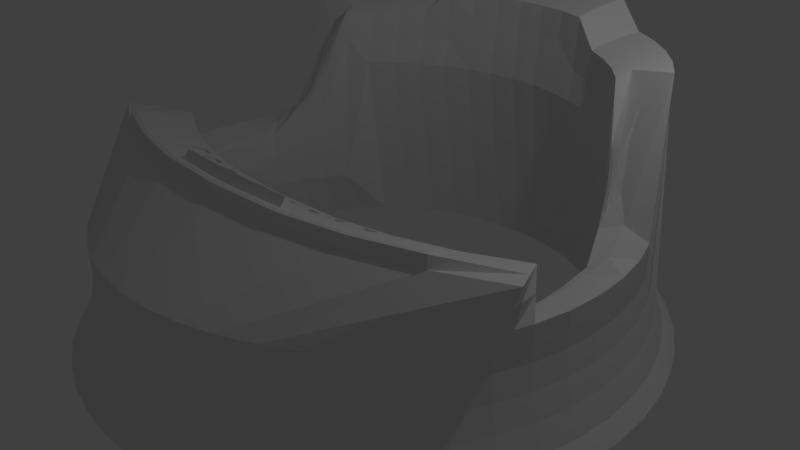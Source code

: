 # Source: deskv6.3.blend  (saved by Blender 2.77.0; exported with 4.5.12 LTS)
import bpy
from mathutils import Matrix  # noqa: F401  (used for matrix-valued properties, if any)

bpy.ops.wm.read_factory_settings(use_empty=True)
scene = bpy.context.scene
scene.name = 'Scene'

# ---- collections
col_collection_1 = bpy.data.collections.new('Collection 1'); scene.collection.children.link(col_collection_1)

# ---- world
world_world = bpy.data.worlds.new('World'); scene.world = world_world
world_world.color = (0.05088, 0.05088, 0.05088)
world_world.use_sun_shadow = False
world_world.sun_shadow_jitter_overblur = 0.0
world_world.cycles.sampling_method = 'MANUAL'

# ---- cameras
cam_camera = bpy.data.cameras.new('Camera')
cam_camera.clip_end = 100.0
cam_camera.lens = 35.0
cam_camera.sensor_width = 32.0
cam_camera.sensor_height = 18.0
cam_camera.ortho_scale = 7.314
cam_camera.dof.focus_distance = 0.0
cam_camera.dof.aperture_fstop = 128.0

# ---- lights
light_lamp = bpy.data.lights.new('Lamp', 'POINT')
light_lamp.transmission_factor = 0.0
light_lamp.cutoff_distance = 30.0
light_lamp.energy = 100.0
light_lamp.shadow_buffer_clip_start = 1.001
light_lamp.shadow_soft_size = 0.1
light_lamp.shadow_maximum_resolution = 0.006
light_lamp.use_absolute_resolution = True

# ---- meshes
me_torus = bpy.data.meshes.new('Torus')
me_torus.from_pydata([(1.039, -6.301e-09, -0.0654), (1.015, -8.897e-11, 0.02791), (1.001, 1.219e-09, 0.1198), (1.0, 0.0, 0.25), (0.875, 0.0, 0.2165), (0.8527, -0.07833, 0.2013), (0.8452, -0.07833, 0.0931), (0.8527, -0.07833, -0.01516), (0.875, 0.0, -0.2165), (1.0, 0.0, -0.25), (1.125, 0.0, -0.2165), (1.075, -8.951e-10, -0.1602), (1.03, 0.1356, -0.06541), (1.006, 0.1324, 0.0279), (0.9922, 0.1306, 0.1197), (0.9914, 0.1305, 0.25), (0.8675, 0.1142, 0.2165), (0.8454, 0.03297, 0.2013), (0.838, 0.03199, 0.0931), (0.8454, 0.03297, -0.01516), (0.8675, 0.1142, -0.2165), (0.9914, 0.1305, -0.25), (1.115, 0.1468, -0.2165), (1.066, 0.1403, -0.1602), (1.004, 0.269, -0.06541), (0.9801, 0.2626, 0.02789), (0.9667, 0.259, 0.1197), (0.9659, 0.2588, 0.25), (0.8828, 0.215, 0.2479), (0.837, 0.1651, 0.212), (0.8221, 0.1442, 0.1026), (0.8236, 0.1424, -0.01516), (0.8452, 0.2265, -0.2165), (0.9659, 0.2588, -0.25), (1.087, 0.2912, -0.2165), (1.038, 0.2782, -0.1602), (0.9601, 0.3977, -0.06542), (0.9374, 0.3883, 0.02789), (0.9246, 0.383, 0.1197), (0.9239, 0.3827, 0.25), (0.8611, 0.322, 0.3132), (0.7981, 0.2684, 0.2968), (0.7901, 0.2376, 0.1209), (0.7878, 0.248, -0.01516), (0.8084, 0.3348, -0.2165), (0.9239, 0.3827, -0.25), (1.039, 0.4305, -0.2165), (0.9931, 0.4114, -0.1602), (0.9, 0.5196, -0.06542), (0.8787, 0.5073, 0.02789), (0.8667, 0.5004, 0.6518), (0.866, 0.5, 0.7821), (0.7796, 0.4696, 0.667), (0.7304, 0.4019, 0.5324), (0.7221, 0.3815, 0.3018), (0.7384, 0.348, -0.01516), (0.7578, 0.4375, -0.2165), (0.866, 0.5, -0.25), (0.9743, 0.5625, -0.2165), (0.9309, 0.5375, -0.1602), (0.8245, 0.6326, -0.06542), (0.805, 0.6177, 0.56), (0.794, 0.6092, 0.6518), (0.7934, 0.6088, 0.7821), (0.6942, 0.5327, 0.7486), (0.6765, 0.4713, 0.7309), (0.6706, 0.4668, 0.6226), (0.6765, 0.4407, -0.01516), (0.6942, 0.5327, -0.2165), (0.7934, 0.6088, -0.25), (0.8925, 0.6849, -0.2165), (0.8528, 0.6544, -0.1602), (0.7348, 0.7348, -0.06542), (0.7174, 0.7174, 0.56), (0.7077, 0.7077, 0.6518), (0.7071, 0.7071, 0.7821), (0.6187, 0.6187, 0.7486), (0.6029, 0.5552, 0.7309), (0.5977, 0.5499, 0.6226), (0.6029, 0.5246, 0.5169), (0.6187, 0.6187, -0.2165), (0.7071, 0.7071, -0.25), (0.7955, 0.7955, -0.2165), (0.7601, 0.7601, -0.1602), (0.6326, 0.8245, -0.06542), (0.6177, 0.805, 0.56), (0.6092, 0.794, 0.6518), (0.6088, 0.7934, 0.7821), (0.5327, 0.6942, 0.7486), (0.5191, 0.6287, 0.7309), (0.5145, 0.6228, 0.6226), (0.5191, 0.5981, 0.5169), (0.5327, 0.6942, -0.2165), (0.6088, 0.7934, -0.25), (0.6849, 0.8925, -0.2165), (0.6544, 0.8528, -0.1602), (0.5196, 0.9, -0.06542), (0.5073, 0.8787, 0.56), (0.5004, 0.8667, 0.6518), (0.5, 0.866, 0.7821), (0.4375, 0.7578, 0.7486), (0.4263, 0.6907, 0.7309), (0.4226, 0.6842, 0.6226), (0.4263, 0.6601, 0.5169), (0.4375, 0.7578, -0.2165), (0.5, 0.866, -0.25), (0.5625, 0.9743, -0.2165), (0.5375, 0.9309, -0.1602), (0.3977, 0.9601, -0.06542), (0.3883, 0.9374, 0.56), (0.383, 0.9246, 0.6518), (0.3827, 0.9239, 0.8772), (0.3348, 0.8084, 0.8437), (0.3263, 0.74, 0.826), (0.3235, 0.7331, 0.6226), (0.3263, 0.7094, 0.5169), (0.3348, 0.8084, -0.2165), (0.3827, 0.9239, -0.25), (0.4305, 1.039, -0.2165), (0.4114, 0.9931, -0.1602), (0.269, 1.004, 0.4667), (0.2626, 0.9801, 0.56), (0.259, 0.9667, 0.7469), (0.2588, 0.9659, 0.8772), (0.2265, 0.8452, 0.8437), (0.2207, 0.7759, 0.826), (0.2188, 0.7687, 0.7177), (0.2207, 0.7453, 0.5169), (0.2265, 0.8452, -0.2165), (0.2588, 0.9659, -0.25), (0.2912, 1.087, -0.2165), (0.2782, 1.038, -0.1602), (0.1356, 1.03, 0.4667), (0.1324, 1.006, 0.655), (0.1306, 0.9922, 0.7469), (0.1305, 0.9914, 0.8772), (0.1142, 0.8675, 0.8437), (0.1113, 0.7976, 0.826), (0.1103, 0.7903, 0.7177), (0.1113, 0.767, 0.5169), (0.1142, 0.8675, -0.2165), (0.1305, 0.9914, -0.25), (0.1468, 1.115, -0.2165), (0.1403, 1.066, -0.1602), (-1.83e-08, 1.039, 0.4667), (-1.872e-08, 1.015, 0.655), (-5.133e-09, 1.001, 0.7469), (8.941e-08, 1.0, 0.8772), (8.941e-08, 0.875, 0.8437), (-9.554e-09, 0.8049, 0.826), (-2.436e-08, 0.7975, 0.7177), (-1.345e-08, 0.7743, 0.5169), (8.941e-08, 0.875, -0.2165), (8.941e-08, 1.0, -0.25), (1.192e-07, 1.125, -0.2165), (1.32e-09, 1.075, -0.1602), (-2.047e-07, -1.039, -0.06542), (-2.049e-07, -1.015, 0.02789), (-1.51e-07, -1.001, 0.1197), (8.941e-08, -1.0, 0.25), (8.941e-08, -0.8723, 0.2165), (-1.179e-07, -0.931, 0.2013), (-1.491e-07, -0.9236, 0.0931), (-1.17e-07, -0.931, -0.01516), (8.941e-08, -0.875, -0.2165), (8.941e-08, -1.0, -0.25), (1.192e-07, -1.125, -0.2165), (-1.509e-07, -1.075, -0.1602), (0.1356, -1.03, -0.06542), (0.1324, -1.006, 0.02789), (0.1306, -0.9922, 0.1197), (0.1305, -0.9914, 0.25), (0.1142, -0.8648, 0.2165), (0.1113, -0.9237, 0.2013), (0.1103, -0.9163, 0.0931), (0.1113, -0.9237, -0.01516), (0.1142, -0.8675, -0.2165), (0.1305, -0.9914, -0.25), (0.1468, -1.115, -0.2165), (0.1403, -1.066, -0.1602), (0.269, -1.004, -0.06541), (0.2626, -0.9801, 0.02789), (0.259, -0.9667, 0.1197), (0.2588, -0.9659, 0.25), (0.2265, -0.8425, 0.2165), (0.2207, -0.9019, 0.2013), (0.2188, -0.8948, 0.0931), (0.2207, -0.9019, -0.01516), (0.2265, -0.8452, -0.2165), (0.2588, -0.9659, -0.25), (0.2912, -1.087, -0.2165), (0.2782, -1.038, -0.1602), (0.3977, -0.9601, -0.06541), (0.3883, -0.9374, 0.0279), (0.383, -0.9246, 0.1197), (0.3827, -0.9239, 0.25), (0.3348, -0.8057, 0.2165), (0.3263, -0.8661, 0.2013), (0.3235, -0.8592, 0.0931), (0.3263, -0.8661, -0.01516), (0.3348, -0.8084, -0.2165), (0.3827, -0.9239, -0.25), (0.4305, -1.039, -0.2165), (0.4114, -0.9931, -0.1602), (0.5196, -0.9, -0.0654), (0.5073, -0.8787, 0.02791), (0.5004, -0.8667, 0.1198), (0.5, -0.866, 0.2448), (0.4375, -0.7551, 0.2165), (0.4263, -0.8168, 0.2013), (0.4226, -0.8103, 0.0931), (0.4263, -0.8168, -0.01516), (0.4375, -0.7578, -0.2165), (0.5, -0.866, -0.25), (0.5625, -0.9743, -0.2165), (0.5375, -0.9309, -0.1602), (0.6326, -0.8245, -0.06538), (0.6177, -0.805, 0.02794), (0.6092, -0.794, 0.2452), (0.6088, -0.7934, 0.2448), (0.5191, -0.7548, 0.2013), (0.5145, -0.7489, 0.0931), (0.5191, -0.7548, -0.01516), (0.5327, -0.6942, -0.2165), (0.6088, -0.7934, -0.25), (0.6849, -0.8925, -0.2165), (0.6544, -0.8528, -0.1602), (0.7348, -0.7348, -0.06535), (0.7174, -0.7174, 0.02799), (0.7077, -0.7077, 0.2453), (0.6029, -0.6813, 0.2013), (0.5977, -0.676, 0.0931), (0.6029, -0.6813, -0.01516), (0.6187, -0.6187, -0.2165), (0.7071, -0.7071, -0.25), (0.7955, -0.7955, -0.2165), (0.7601, -0.7601, -0.1601), (0.8245, -0.6326, -0.0653), (0.805, -0.6177, 0.02807), (0.794, -0.6092, 0.2449), (0.6765, -0.5974, 0.2013), (0.6706, -0.5929, 0.0931), (0.6765, -0.5974, -0.01516), (0.6942, -0.5327, -0.2165), (0.7934, -0.6088, -0.25), (0.8925, -0.6849, -0.2165), (0.8528, -0.6544, -0.1601), (0.9, -0.5196, -0.06527), (0.8787, -0.5073, 0.02818), (0.8667, -0.5004, 0.2482), (0.7384, -0.5047, 0.2013), (0.732, -0.5009, 0.0931), (0.7384, -0.5047, -0.01516), (0.7578, -0.4375, -0.2165), (0.866, -0.5, -0.25), (0.9743, -0.5625, -0.2165), (0.9309, -0.5375, -0.1601), (0.9601, -0.3977, -0.0653), (0.9374, -0.3883, 0.02807), (0.9246, -0.383, 0.1228), (0.9239, -0.3827, 0.25), (0.8084, -0.3348, 0.2165), (0.7878, -0.4046, 0.2013), (0.7809, -0.4018, 0.0931), (0.7878, -0.4046, -0.01516), (0.8084, -0.3348, -0.2165), (0.9239, -0.3827, -0.25), (1.039, -0.4305, -0.2165), (0.9931, -0.4114, -0.1601), (1.004, -0.269, -0.06535), (0.9801, -0.2626, 0.02799), (0.9667, -0.259, 0.1198), (0.9659, -0.2588, 0.25), (0.8452, -0.2265, 0.2165), (0.8236, -0.299, 0.2013), (0.8164, -0.2971, 0.0931), (0.8236, -0.299, -0.01516), (0.8452, -0.2265, -0.2165), (0.9659, -0.2588, -0.25), (1.087, -0.2912, -0.2165), (1.038, -0.2782, -0.1601), (1.03, -0.1356, -0.06538), (1.006, -0.1324, 0.02794), (0.9922, -0.1306, 0.1198), (0.9914, -0.1305, 0.25), (0.8675, -0.1142, 0.2165), (0.8454, -0.1896, 0.2013), (0.838, -0.1887, 0.0931), (0.8454, -0.1896, -0.01516), (0.8675, -0.1142, -0.2165), (0.9914, -0.1305, -0.25), (1.115, -0.1468, -0.2165), (1.066, -0.1403, -0.1602), (0.3089, -0.6434, 0.4538), (0.2771, -0.3999, 0.3886), (0.5584, -0.5938, 0.4538), (0.4955, -0.3564, 0.3886), (0.05501, -0.6601, 0.4538), (0.7993, -0.512, 0.4538), (1.028, -0.3995, 0.4538), (0.7063, -0.2849, 0.3886), (-0.981, -0.06275, 0.3886), (0.9059, -0.1864, 0.3886), (0.05501, -0.4144, 0.3886), (0.8661, -0.3588, 0.2333), (0.7939, -0.3905, 0.2165), (0.895, -0.4413, 0.25), (0.839, -0.4138, 0.2333), (0.851, -0.5344, 0.3012), (0.3089, -0.6434, 0.4538), (0.2771, -0.4024, 0.3886), (0.5584, -0.5938, 0.4538), (0.4955, -0.359, 0.3886), (0.7993, -0.512, 0.4538), (1.028, -0.3995, 0.4538), (1.239, -0.2582, 0.4538), (-1.32, -0.0904, 0.4538), (-1.148, 0.08151, 0.3886), (0.7063, -0.2874, 0.3886), (1.091, -0.06527, 0.3886), (-1.129, -0.2582, 0.4538), (-0.981, -0.06527, 0.3886), (0.05501, -0.6601, 0.4538), (0.9059, -0.1889, 0.3886), (0.05501, -0.417, 0.3886), (0.7961, 0.3845, 0.4719), (0.8025, 0.33, 0.3692), (0.7655, 0.4025, 0.5322), (0.7769, 0.2895, 0.2528), (0.743, 0.3611, 0.3634), (0.7663, 0.3418, 0.3911), (0.7575, 0.3181, 0.2461), (0.7602, 0.327, 0.3058), (0.7806, 0.3663, 0.4465), (0.7846, 0.4194, 0.5562), (0.7945, 0.3092, 0.3475), (0.7522, 0.3937, 0.515), (0.7787, 0.2744, 0.2012), (0.7373, 0.3626, 0.3212), (0.7522, 0.369, 0.4485), (0.7422, 0.3483, 0.2813), (0.816, 0.3551, 0.3935), (0.8221, 0.3354, 0.3619), (0.7744, 0.4253, 0.577), (0.7825, 0.2889, 0.2863), (0.7415, 0.373, 0.43), (0.7788, 0.3106, 0.3418), (0.7718, 0.2837, 0.1951), (0.7585, 0.3217, 0.2687), (0.7626, 0.3335, 0.3492), (0.7696, 0.3053, 0.2712), (0.7503, 0.3473, 0.3399), (0.7726, 0.3537, 0.423), (0.7892, 0.3774, 0.463), (0.7912, 0.3454, 0.3985), (0.7713, 0.3873, 0.4966), (0.7794, 0.4028, 0.5252), (0.803, 0.3542, 0.4034), (0.7833, 0.3295, 0.3769), (0.7515, 0.3558, 0.3923), (0.7728, 0.3091, 0.3096), (0.7695, 0.2963, 0.2302), (0.7471, 0.3451, 0.3012), (0.7617, 0.3762, 0.4729), (0.8332, -0.6616, 0.2323), (0.2474, -1.439, 0.006658), (0.7638, -0.6328, 0.3493), (0.6319, -0.7494, 0.2971), (0.8956, -0.5161, 0.4015), (0.9616, -0.4578, 0.4277), (0.9449, -0.3208, 0.25), (0.9667, -0.293, 0.4212), (0.9757, -0.3911, 0.3519), (0.9359, -0.2226, 0.3193), (0.9558, -0.3069, 0.3356), (0.6717, -0.4708, 0.3026), (0.7888, -0.3286, 0.3456), (0.8474, -0.2575, 0.3671), (0.8767, -0.222, 0.3779), (0.303, -0.6163, 0.4953), (0.5468, -0.5678, 0.4953), (0.05501, -0.6325, 0.4953), (0.7822, -0.4879, 0.4953), (0.303, -0.6167, 0.4953), (0.5468, -0.5682, 0.4953), (0.05501, -0.633, 0.4953), (0.7822, -0.4883, 0.4953), (0.3064, -0.6342, 0.4949), (0.5535, -0.585, 0.4949), (0.05501, -0.6507, 0.4949), (0.792, -0.504, 0.4949), (0.3064, -0.6344, 0.4949), (0.5535, -0.5852, 0.4949), (0.05501, -0.6509, 0.4949), (0.792, -0.5042, 0.4949), (0.2901, -0.5081, 0.442), (0.5212, -0.4621, 0.442), (0.3863, -0.3782, 0.3886), (0.2901, -0.5096, 0.442), (0.5212, -0.4636, 0.442), (0.6009, -0.3232, 0.3886), (0.05501, -0.525, 0.442), (0.7442, -0.3879, 0.442), (0.1661, -0.4097, 0.3886), (0.6645, -0.5283, 0.4953), (0.179, -0.6249, 0.4953), (0.4249, -0.592, 0.4953), (0.6327, -0.4257, 0.442), (0.1726, -0.5173, 0.442), (0.4056, -0.4851, 0.442), (0.2836, -0.454, 0.4153), (0.5083, -0.4093, 0.4153), (0.4409, -0.3673, 0.3886), (0.2836, -0.456, 0.4153), (0.5083, -0.4113, 0.4153), (0.6536, -0.3053, 0.3886), (0.05501, -0.471, 0.4153), (0.7253, -0.3376, 0.4153), (0.2216, -0.406, 0.3886), (0.4955, -0.3577, 0.3886), (0.2771, -0.4011, 0.3886), (0.303, -0.6165, 0.4953), (0.6057, -0.5483, 0.4953), (0.117, -0.6289, 0.4953), (0.5468, -0.568, 0.4953), (0.364, -0.6041, 0.4953), (0.2966, -0.5622, 0.4686), (0.534, -0.5149, 0.4686), (0.3317, -0.389, 0.3886), (0.2966, -0.5631, 0.4686), (0.534, -0.5159, 0.4686), (0.5482, -0.3411, 0.3886), (0.05501, -0.579, 0.4686), (0.7632, -0.4381, 0.4686), (0.1105, -0.4133, 0.3886), (0.7234, -0.5083, 0.4953), (0.241, -0.6208, 0.4953), (0.4859, -0.5799, 0.4953), (0.5212, -0.4629, 0.442), (0.2901, -0.5088, 0.442), (0.6168, -0.3745, 0.4153), (0.6486, -0.477, 0.4686), (0.5769, -0.4447, 0.442), (0.6885, -0.4068, 0.442), (0.1693, -0.4635, 0.4153), (0.1138, -0.5211, 0.442), (0.2313, -0.5134, 0.442), (0.396, -0.4316, 0.4153), (0.4153, -0.5386, 0.4686), (0.3479, -0.4966, 0.442), (0.4634, -0.4736, 0.442), (0.4746, -0.5268, 0.4686), (0.3559, -0.5504, 0.4686), (0.1185, -0.4927, 0.4054), (0.3634, -0.4477, 0.3969), (0.7059, -0.4576, 0.4686), (0.5913, -0.4965, 0.4686), (0.5626, -0.3929, 0.4153), (0.2966, -0.5627, 0.4686), (0.5083, -0.4103, 0.4153), (0.534, -0.5154, 0.4686), (0.2836, -0.455, 0.4153), (0.671, -0.3561, 0.4153), (0.3481, -0.4683, 0.4054), (0.2804, -0.4269, 0.402), (0.5019, -0.3829, 0.402), (0.4682, -0.3619, 0.3886), (0.2804, -0.4292, 0.402), (0.5019, -0.3851, 0.402), (0.6799, -0.2964, 0.3886), (0.05501, -0.444, 0.402), (0.7158, -0.3125, 0.402), (0.2494, -0.4042, 0.3886), (0.4955, -0.3571, 0.3886), (0.2771, -0.4005, 0.3886), (0.303, -0.6166, 0.4953), (0.5762, -0.5583, 0.4953), (0.08601, -0.631, 0.4953), (0.5468, -0.5681, 0.4953), (0.3335, -0.6102, 0.4953), (0.2933, -0.5351, 0.4553), (0.5276, -0.4885, 0.4553), (0.359, -0.3836, 0.3886), (0.2933, -0.5364, 0.4553), (0.5276, -0.4898, 0.4553), (0.5745, -0.3321, 0.3886), (0.05501, -0.5627, 0.4552), (0.7537, -0.413, 0.4553), (0.1383, -0.4115, 0.3886), (0.6939, -0.5183, 0.4953), (0.21, -0.6228, 0.4953), (0.4554, -0.586, 0.4953), (0.5212, -0.4632, 0.442), (0.2901, -0.5092, 0.442), (0.6088, -0.3488, 0.402), (0.6407, -0.4514, 0.4553), (0.549, -0.4541, 0.442), (0.6606, -0.4163, 0.442), (0.1677, -0.4366, 0.402), (0.1742, -0.5555, 0.452), (0.0844, -0.523, 0.442), (0.2019, -0.5153, 0.442), (0.3911, -0.4049, 0.402), (0.4105, -0.5118, 0.4553), (0.319, -0.5023, 0.442), (0.4345, -0.4793, 0.442), (0.2869, -0.481, 0.4286), (0.5147, -0.4357, 0.4286), (0.4136, -0.3727, 0.3886), (0.2869, -0.4828, 0.4286), (0.5147, -0.4374, 0.4286), (0.6272, -0.3142, 0.3886), (0.05501, -0.498, 0.4286), (0.7348, -0.3628, 0.4286), (0.1938, -0.4079, 0.3886), (0.4955, -0.3583, 0.3886), (0.2771, -0.4018, 0.3886), (0.303, -0.6164, 0.4953), (0.6351, -0.5383, 0.4953), (0.148, -0.6269, 0.4953), (0.5468, -0.5679, 0.4953), (0.3945, -0.5981, 0.4953), (0.2998, -0.5892, 0.482), (0.5404, -0.5414, 0.482), (0.3044, -0.3945, 0.3886), (0.2998, -0.5899, 0.482), (0.5404, -0.5421, 0.482), (0.5218, -0.35, 0.3886), (0.05501, -0.606, 0.482), (0.7727, -0.4632, 0.482), (0.08278, -0.4151, 0.3886), (0.7528, -0.4983, 0.4953), (0.272, -0.6188, 0.4953), (0.5164, -0.5738, 0.4953), (0.5212, -0.4625, 0.442), (0.2901, -0.5084, 0.442), (0.6247, -0.4001, 0.4286), (0.6566, -0.5027, 0.482), (0.6048, -0.4352, 0.442), (0.7164, -0.3973, 0.442), (0.1709, -0.4904, 0.4286), (0.1774, -0.598, 0.482), (0.1432, -0.5192, 0.442), (0.2607, -0.5115, 0.442), (0.4008, -0.4584, 0.4286), (0.4201, -0.5653, 0.482), (0.3767, -0.4908, 0.442), (0.4923, -0.4679, 0.442), (0.469, -0.5002, 0.4553), (0.4803, -0.5533, 0.482), (0.445, -0.5327, 0.4686), (0.5043, -0.5208, 0.4686), (0.3519, -0.5235, 0.4553), (0.36, -0.5773, 0.482), (0.3262, -0.5563, 0.4686), (0.3856, -0.5445, 0.4686), (0.3358, -0.4159, 0.402), (0.3438, -0.4697, 0.4286), (0.3117, -0.4484, 0.4153), (0.3679, -0.4372, 0.4153), (0.2338, -0.5519, 0.4505), (0.2386, -0.594, 0.482), (0.2664, -0.5651, 0.4686), (0.1146, -0.5591, 0.4536), (0.1162, -0.602, 0.482), (0.1114, -0.4403, 0.402), (0.113, -0.4942, 0.4286), (0.08359, -0.4691, 0.4153), (0.1407, -0.4653, 0.4153), (0.6972, -0.4322, 0.4553), (0.7146, -0.4829, 0.482), (0.6773, -0.4673, 0.4686), (0.7346, -0.4478, 0.4686), (0.5841, -0.4706, 0.4553), (0.5985, -0.5224, 0.482), (0.5626, -0.5062, 0.4686), (0.62, -0.4867, 0.4686), (0.5554, -0.367, 0.402), (0.5697, -0.4188, 0.4286), (0.5354, -0.4021, 0.4153), (0.5897, -0.3837, 0.4153), (0.2966, -0.5629, 0.4686), (0.2966, -0.5624, 0.4686), (0.2998, -0.5896, 0.482), (0.2933, -0.5357, 0.4553), (0.5083, -0.4108, 0.4153), (0.5083, -0.4098, 0.4153), (0.5019, -0.384, 0.402), (0.5147, -0.4366, 0.4286), (0.534, -0.5157, 0.4686), (0.534, -0.5152, 0.4686), (0.5276, -0.4891, 0.4553), (0.5404, -0.5417, 0.482), (0.2836, -0.4555, 0.4153), (0.2836, -0.4545, 0.4153), (0.2869, -0.4819, 0.4286), (0.2804, -0.4281, 0.402), (0.6623, -0.3307, 0.402), (0.6797, -0.3814, 0.4286), (0.6439, -0.3653, 0.4153), (0.6981, -0.3468, 0.4153), (0.224, -0.4329, 0.402), (0.2289, -0.4866, 0.4286), (0.1979, -0.4616, 0.4153), (0.255, -0.4579, 0.4153), (0.4465, -0.3939, 0.402), (0.4578, -0.447, 0.4286), (0.4241, -0.426, 0.4153), (0.4802, -0.4149, 0.4153), (0.4863, -0.4414, 0.4286), (0.4293, -0.4527, 0.4286), (0.4188, -0.3994, 0.402), (0.2579, -0.4847, 0.4286), (0.1999, -0.4885, 0.4286), (0.1959, -0.4347, 0.402), (0.7073, -0.3721, 0.4286), (0.6522, -0.3908, 0.4286), (0.6356, -0.3397, 0.402), (0.2804, -0.4275, 0.402), (0.2869, -0.4815, 0.4286), (0.2869, -0.4823, 0.4286), (0.5404, -0.5415, 0.482), (0.5276, -0.4888, 0.4553), (0.5276, -0.4895, 0.4553), (0.5147, -0.4361, 0.4286), (0.5019, -0.3834, 0.402), (0.5019, -0.3846, 0.402), (0.2933, -0.5354, 0.4553), (0.2998, -0.5894, 0.482), (0.2998, -0.5898, 0.482), (0.5972, -0.4094, 0.4286), (0.5422, -0.4281, 0.4286), (0.5286, -0.376, 0.402), (0.6275, -0.5125, 0.482), (0.5694, -0.5322, 0.482), (0.5558, -0.4802, 0.4553), (0.7437, -0.4731, 0.482), (0.6856, -0.4928, 0.482), (0.6689, -0.4418, 0.4553), (0.142, -0.4923, 0.4286), (0.08399, -0.4961, 0.4286), (0.08318, -0.4421, 0.402), (0.1468, -0.6, 0.482), (0.08561, -0.604, 0.482), (0.0848, -0.5609, 0.4544), (0.2692, -0.5919, 0.482), (0.208, -0.596, 0.482), (0.204, -0.5537, 0.4512), (0.3723, -0.464, 0.4286), (0.3153, -0.4754, 0.4286), (0.3081, -0.4214, 0.402), (0.39, -0.5713, 0.482), (0.3299, -0.5832, 0.482), (0.3226, -0.5293, 0.4553), (0.5103, -0.5473, 0.482), (0.4502, -0.5593, 0.482), (0.4397, -0.506, 0.4553), (0.4983, -0.4944, 0.4553), (0.3812, -0.5177, 0.4553), (0.3635, -0.4104, 0.402), (0.2635, -0.5501, 0.4497), (0.1444, -0.5573, 0.4528), (0.1395, -0.4384, 0.402), (0.7255, -0.4226, 0.4553), (0.6124, -0.461, 0.4553), (0.5821, -0.3579, 0.402), (0.2933, -0.536, 0.4553), (0.5147, -0.437, 0.4286), (0.5404, -0.5419, 0.482), (0.2804, -0.4286, 0.402), (0.689, -0.3216, 0.402), (0.2522, -0.431, 0.402), (0.4742, -0.3884, 0.402), (0.05434, -0.5839, 0.5161), (0.05434, -0.5644, 0.493), (0.1767, -0.5765, 0.5129), (0.1751, -0.5572, 0.4899), (0.2379, -0.5728, 0.5113), (0.2355, -0.5536, 0.4883), (0.2053, -0.5554, 0.4891), (0.2657, -0.5517, 0.4875), (0.1155, -0.5802, 0.5145), (0.1147, -0.5608, 0.4915), (0.08454, -0.5626, 0.4923), (0.1449, -0.559, 0.4907), (0.05434, -0.545, 0.47), (0.1735, -0.5379, 0.4669), (0.2331, -0.5343, 0.4653), (0.1139, -0.5414, 0.4685), (0.1461, -0.5783, 0.5137), (0.08494, -0.582, 0.5153), (0.08413, -0.5432, 0.4692), (0.2685, -0.571, 0.5105), (0.2073, -0.5747, 0.5121), (0.2033, -0.5361, 0.4661), (0.2629, -0.5325, 0.4646), (0.1437, -0.5397, 0.4677), (0.3459, -0.4728, 0.4219), (0.37, -0.4403, 0.4086), (0.1151, -0.4972, 0.4219), (0.1428, -0.4684, 0.4086), (0.2857, -0.4585, 0.4086), (0.2857, -0.459, 0.4086), (0.2857, -0.4575, 0.4086), (0.2857, -0.458, 0.4086), (0.2825, -0.4311, 0.3953), (0.231, -0.4896, 0.4219), (0.2571, -0.4609, 0.4086), (0.4599, -0.4501, 0.4219), (0.4823, -0.4179, 0.4086), (0.2857, -0.457, 0.4086), (0.2825, -0.43, 0.3953), (0.2825, -0.4323, 0.3953), (0.3379, -0.419, 0.3953), (0.3138, -0.4515, 0.4086), (0.1135, -0.4433, 0.3953), (0.08569, -0.4722, 0.4086), (0.2261, -0.4359, 0.3953), (0.2, -0.4647, 0.4086), (0.4486, -0.3969, 0.3953), (0.4262, -0.4291, 0.4086), (0.4884, -0.4444, 0.4219), (0.4314, -0.4558, 0.4219), (0.4209, -0.4025, 0.3953), (0.26, -0.4877, 0.4219), (0.202, -0.4915, 0.4219), (0.198, -0.4378, 0.3953), (0.2825, -0.4306, 0.3953), (0.1441, -0.4953, 0.4219), (0.0861, -0.4991, 0.4219), (0.08529, -0.4452, 0.3953), (0.3744, -0.4671, 0.4219), (0.3174, -0.4784, 0.4219), (0.3102, -0.4245, 0.3953), (0.3656, -0.4135, 0.3953), (0.1416, -0.4415, 0.3953), (0.2825, -0.4317, 0.3953), (0.2543, -0.4341, 0.3953), (0.4763, -0.3914, 0.3953), (0.1361, -0.4744, 0.3969), (0.2894, -0.4639, 0.3969), (0.2894, -0.4644, 0.3969), (0.2894, -0.4629, 0.3969), (0.2894, -0.4634, 0.3969), (0.2862, -0.4365, 0.3836), (0.2338, -0.4852, 0.4054), (0.2504, -0.467, 0.3969), (0.4615, -0.4457, 0.4054), (0.4757, -0.4253, 0.3969), (0.2894, -0.4624, 0.3969), (0.2862, -0.4353, 0.3836), (0.2862, -0.4376, 0.3836), (0.343, -0.4342, 0.3884), (0.3278, -0.4548, 0.3969), (0.1174, -0.4585, 0.3884), (0.09983, -0.4768, 0.3969), (0.2307, -0.4511, 0.3884), (0.2141, -0.4693, 0.3969), (0.4544, -0.412, 0.3884), (0.4401, -0.4324, 0.3969), (0.4796, -0.4421, 0.4054), (0.4434, -0.4493, 0.4054), (0.4368, -0.4155, 0.3884), (0.2522, -0.484, 0.4054), (0.2154, -0.4864, 0.4054), (0.2128, -0.4523, 0.3884), (0.2862, -0.4359, 0.3836), (0.1368, -0.4915, 0.4054), (0.1001, -0.4939, 0.4054), (0.09957, -0.4597, 0.3884), (0.3662, -0.4647, 0.4054), (0.3301, -0.4719, 0.4054), (0.3255, -0.4377, 0.3884), (0.3606, -0.4307, 0.3884), (0.1353, -0.4574, 0.3884), (0.2862, -0.437, 0.3836), (0.2486, -0.45, 0.3884), (0.4719, -0.4085, 0.3884), (0.3481, -0.4694, 0.3813), (0.3468, -0.4609, 0.3771), (0.3558, -0.4591, 0.3771), (0.1195, -0.4938, 0.3813), (0.1192, -0.4853, 0.3771), (0.1283, -0.4847, 0.3771), (0.2343, -0.4863, 0.3813), (0.2335, -0.4778, 0.3771), (0.2426, -0.4772, 0.3771), (0.461, -0.447, 0.3813), (0.4592, -0.4385, 0.3771), (0.4681, -0.4368, 0.3771), (0.3456, -0.4524, 0.3728), (0.3379, -0.4627, 0.3771), (0.119, -0.4768, 0.3728), (0.1102, -0.4859, 0.3771), (0.2328, -0.4693, 0.3728), (0.2245, -0.4784, 0.3771), (0.4574, -0.4301, 0.3728), (0.4503, -0.4403, 0.3771), (0.47, -0.4452, 0.3813), (0.4519, -0.4488, 0.3813), (0.4486, -0.4319, 0.3728), (0.2435, -0.4857, 0.3813), (0.2251, -0.4869, 0.3813), (0.2238, -0.4699, 0.3728), (0.1287, -0.4932, 0.3813), (0.1103, -0.4945, 0.3813), (0.11, -0.4773, 0.3728), (0.3572, -0.4676, 0.3813), (0.3391, -0.4712, 0.3813), (0.3368, -0.4541, 0.3728), (0.3543, -0.4506, 0.3728), (0.1279, -0.4762, 0.3728), (0.2417, -0.4687, 0.3728), (0.4662, -0.4284, 0.3728)], [(323, 302), (301, 321)], [(0, 12, 13, 1), (1, 13, 14, 2), (2, 14, 15, 3), (3, 15, 16, 4), (4, 16, 17, 5), (5, 17, 18, 6), (6, 18, 19, 7), (7, 19, 20, 8), (8, 20, 21, 9), (9, 21, 22, 10), (10, 22, 23, 11), (0, 11, 23, 12), (12, 24, 25, 13), (13, 25, 26, 14), (14, 26, 27, 15), (15, 27, 28, 16), (16, 28, 29, 17), (17, 29, 30, 18), (18, 30, 31, 19), (19, 31, 32, 20), (20, 32, 33, 21), (21, 33, 34, 22), (22, 34, 35, 23), (23, 35, 24, 12), (24, 36, 37, 25), (25, 37, 38, 26), (26, 38, 39, 27), (27, 39, 40, 28), (28, 40, 342, 326, 335, 41, 29), (29, 41, 344, 328, 337, 42, 30), (30, 42, 43, 31), (31, 43, 44, 32), (32, 44, 45, 33), (33, 45, 46, 34), (34, 46, 47, 35), (35, 47, 36, 24), (36, 48, 49, 37), (37, 49, 50, 38), (38, 50, 51, 39), (39, 51, 52, 334, 325, 341, 40), (363, 336, 53, 339), (362, 338, 54, 340), (42, 347, 331, 340, 54, 55, 43), (43, 55, 56, 44), (44, 56, 57, 45), (45, 57, 58, 46), (46, 58, 59, 47), (47, 59, 48, 36), (48, 60, 61, 49), (49, 61, 62, 50), (50, 62, 63, 51), (51, 63, 64, 52), (52, 64, 65, 53, 336, 327, 343), (53, 65, 66, 54, 338, 329, 345), (54, 66, 67, 55), (55, 67, 68, 56), (56, 68, 69, 57), (57, 69, 70, 58), (58, 70, 71, 59), (59, 71, 60, 48), (60, 72, 73, 61), (61, 73, 74, 62), (62, 74, 75, 63), (63, 75, 76, 64), (64, 76, 77, 65), (65, 77, 78, 66), (66, 78, 79, 67), (67, 79, 80, 68), (68, 80, 81, 69), (69, 81, 82, 70), (70, 82, 83, 71), (71, 83, 72, 60), (72, 84, 85, 73), (73, 85, 86, 74), (74, 86, 87, 75), (75, 87, 88, 76), (76, 88, 89, 77), (77, 89, 90, 78), (78, 90, 91, 79), (79, 91, 92, 80), (80, 92, 93, 81), (81, 93, 94, 82), (82, 94, 95, 83), (83, 95, 84, 72), (84, 96, 97, 85), (85, 97, 98, 86), (86, 98, 99, 87), (87, 99, 100, 88), (88, 100, 101, 89), (89, 101, 102, 90), (90, 102, 103, 91), (91, 103, 104, 92), (92, 104, 105, 93), (93, 105, 106, 94), (94, 106, 107, 95), (95, 107, 96, 84), (96, 108, 109, 97), (97, 109, 110, 98), (98, 110, 111, 99), (99, 111, 112, 100), (100, 112, 113, 101), (101, 113, 114, 102), (102, 114, 115, 103), (103, 115, 116, 104), (104, 116, 117, 105), (105, 117, 118, 106), (106, 118, 119, 107), (107, 119, 108, 96), (108, 120, 121, 109), (109, 121, 122, 110), (110, 122, 123, 111), (111, 123, 124, 112), (112, 124, 125, 113), (113, 125, 126, 114), (114, 126, 127, 115), (115, 127, 128, 116), (116, 128, 129, 117), (117, 129, 130, 118), (118, 130, 131, 119), (119, 131, 120, 108), (120, 132, 133, 121), (121, 133, 134, 122), (122, 134, 135, 123), (123, 135, 136, 124), (124, 136, 137, 125), (125, 137, 138, 126), (126, 138, 139, 127), (127, 139, 140, 128), (128, 140, 141, 129), (129, 141, 142, 130), (130, 142, 143, 131), (131, 143, 132, 120), (132, 144, 145, 133), (133, 145, 146, 134), (134, 146, 147, 135), (135, 147, 148, 136), (136, 148, 149, 137), (137, 149, 150, 138), (138, 150, 151, 139), (139, 151, 152, 140), (140, 152, 153, 141), (141, 153, 154, 142), (142, 154, 155, 143), (143, 155, 144, 132), (184, 172, 294, 524, 428, 482, 397, 508, 412, 466, 296), (159, 171, 293, 297), (156, 168, 169, 157), (157, 169, 170, 158), (158, 170, 171, 159), (160, 172, 173, 161), (161, 173, 174, 162), (162, 174, 175, 163), (163, 175, 176, 164), (164, 176, 177, 165), (165, 177, 178, 166), (166, 178, 179, 167), (167, 179, 168, 156), (168, 180, 181, 169), (169, 181, 182, 170), (170, 182, 183, 171), (172, 184, 185, 173), (173, 185, 186, 174), (174, 186, 187, 175), (175, 187, 188, 176), (176, 188, 189, 177), (177, 189, 190, 178), (178, 190, 191, 179), (179, 191, 180, 168), (180, 192, 193, 181), (181, 193, 194, 182), (182, 194, 195, 183), (184, 196, 197, 185), (185, 197, 198, 186), (186, 198, 199, 187), (187, 199, 200, 188), (188, 200, 201, 189), (189, 201, 202, 190), (190, 202, 203, 191), (191, 203, 192, 180), (192, 204, 205, 193), (193, 205, 206, 194), (194, 206, 207, 195), (196, 208, 209, 197), (197, 209, 210, 198), (198, 210, 211, 199), (199, 211, 212, 200), (200, 212, 213, 201), (201, 213, 214, 202), (202, 214, 215, 203), (203, 215, 204, 192), (204, 216, 217, 205), (205, 217, 218, 206), (206, 218, 219, 207), (196, 184, 296, 300), (209, 220, 221, 210), (210, 221, 222, 211), (211, 222, 223, 212), (212, 223, 224, 213), (213, 224, 225, 214), (214, 225, 226, 215), (215, 226, 216, 204), (216, 227, 228, 217), (217, 228, 229, 218), (220, 230, 231, 221), (221, 231, 232, 222), (222, 232, 233, 223), (223, 233, 234, 224), (224, 234, 235, 225), (225, 235, 236, 226), (226, 236, 227, 216), (227, 237, 238, 228), (228, 238, 239, 229), (230, 240, 241, 231), (231, 241, 242, 232), (232, 242, 243, 233), (233, 243, 244, 234), (234, 244, 245, 235), (235, 245, 246, 236), (236, 246, 237, 227), (237, 247, 248, 238), (238, 248, 249, 239), (171, 183, 295, 293), (240, 250, 251, 241), (241, 251, 252, 242), (242, 252, 253, 243), (243, 253, 254, 244), (244, 254, 255, 245), (245, 255, 256, 246), (246, 256, 247, 237), (247, 257, 258, 248), (248, 258, 259, 249), (307, 304, 261, 305), (250, 262, 263, 251), (251, 263, 264, 252), (252, 264, 265, 253), (253, 265, 266, 254), (254, 266, 267, 255), (255, 267, 268, 256), (256, 268, 257, 247), (257, 269, 270, 258), (258, 270, 271, 259), (259, 271, 272, 370, 260), (260, 370, 272, 273, 261, 304), (261, 273, 274, 262), (262, 274, 275, 263), (263, 275, 276, 264), (264, 276, 277, 265), (265, 277, 278, 266), (266, 278, 279, 267), (267, 279, 280, 268), (268, 280, 269, 257), (269, 281, 282, 270), (270, 282, 283, 271), (271, 283, 284, 272), (272, 284, 285, 273), (273, 285, 286, 274), (274, 286, 287, 275), (275, 287, 288, 276), (276, 288, 289, 277), (277, 289, 290, 278), (278, 290, 291, 279), (279, 291, 292, 280), (280, 292, 281, 269), (281, 0, 1, 282), (282, 1, 2, 283), (283, 2, 3, 284), (284, 3, 4, 285), (285, 4, 5, 286), (286, 5, 6, 287), (287, 6, 7, 288), (288, 7, 8, 289), (289, 8, 9, 290), (290, 9, 10, 291), (291, 10, 11, 292), (292, 11, 0, 281), (295, 298, 313, 311), (389, 297, 322, 393), (672, 465, 296, 466), (298, 299, 371, 302, 300, 382, 390), (388, 295, 311, 392), (183, 195, 298, 295), (172, 160, 303, 294), (195, 207, 367, 366, 368, 369, 299, 298), (208, 196, 300, 302, 378, 377, 376, 375), (306, 260, 304, 307), (671, 467, 310, 472), (670, 471, 318, 469), (297, 293, 309, 322), (382, 300, 318, 471, 417, 513, 402, 487, 433, 529, 386), (294, 303, 324, 530, 434, 488, 403, 514, 418, 472, 310, 516, 420, 474), (300, 296, 473, 419, 515, 312, 527, 431, 485, 400, 511, 415, 469, 318), (669, 516, 310, 467), (361, 348, 331, 347), (360, 349, 332, 350), (359, 345, 329, 351), (358, 352, 330, 346), (357, 353, 333, 354), (356, 343, 327, 355), (353, 356, 355, 333), (325, 334, 356, 353), (334, 52, 343, 356), (342, 357, 354, 326), (40, 341, 357, 342), (341, 325, 353, 357), (335, 358, 346, 41), (326, 354, 358, 335), (354, 333, 352, 358), (349, 359, 351, 332), (330, 339, 359, 349), (339, 53, 345, 359), (344, 360, 350, 328), (41, 346, 360, 344), (346, 330, 349, 360), (337, 361, 347, 42), (328, 350, 361, 337), (350, 332, 348, 361), (348, 362, 340, 331), (332, 351, 362, 348), (351, 329, 338, 362), (352, 363, 339, 330), (333, 355, 363, 352), (355, 327, 336, 363), (259, 260, 306, 249), (249, 306, 307, 305, 261, 262, 250, 240, 230, 220, 218, 229, 239), (302, 371, 299, 369, 368, 366, 367, 207, 208, 375, 376, 377, 378), (219, 218, 220, 209, 208, 207), (367, 219, 207), (218, 219, 367, 366, 229), (229, 366, 368, 239), (239, 368, 369, 249), (306, 249, 369, 299, 372, 260), (374, 371, 302, 373), (370, 374, 373, 272), (260, 372, 374, 370), (372, 299, 371, 374), (209, 220, 230, 375, 208), (375, 230, 240, 376), (250, 377, 376, 240), (377, 250, 262, 378), (302, 261, 305, 378), (373, 272, 273, 261), (373, 302, 261), (387, 379, 517, 421, 475, 383, 391), (390, 382, 386, 394), (392, 394, 386, 531, 435, 489, 404, 518, 422, 476, 384), (393, 391, 383, 532, 436, 490, 405, 519, 423, 477, 385), (668, 478, 384, 526), (387, 388, 380, 533, 437, 491, 406, 521, 425, 479, 379), (303, 381, 385, 528, 432, 486, 401, 512, 416, 470, 324), (293, 295, 388, 387), (322, 309, 391, 393), (311, 313, 394, 392), (298, 390, 394, 313), (293, 387, 391, 309), (380, 388, 392, 384, 478, 424, 520), (381, 389, 393, 385), (667, 492, 399, 510), (666, 493, 398, 483), (665, 494, 400, 485), (664, 495, 407, 538), (663, 487, 402, 539), (662, 498, 403, 488), (661, 499, 408, 542), (660, 483, 398, 543), (659, 502, 397, 482), (658, 503, 409, 546), (657, 481, 396, 547), (656, 548, 450, 505), (655, 549, 451, 550), (654, 523, 427, 551), (653, 552, 449, 504), (652, 553, 452, 554), (651, 545, 448, 555), (650, 556, 428, 524), (461, 594, 703, 704), (648, 544, 447, 559), (647, 560, 446, 501), (541, 646, 693, 675), (645, 525, 429, 562), (644, 563, 445, 500), (642, 541, 675, 689), (644, 486, 685, 691), (641, 565, 434, 530), (605, 611, 723, 719), (639, 540, 444, 568), (638, 569, 443, 497), (637, 570, 455, 571), (636, 529, 433, 572), (635, 573, 442, 496), (634, 574, 456, 575), (633, 537, 441, 576), (632, 577, 431, 527), (631, 578, 457, 579), (630, 536, 440, 580), (629, 581, 429, 525), (628, 582, 458, 583), (627, 535, 439, 584), (626, 585, 414, 468), (625, 586, 459, 587), (624, 534, 438, 588), (623, 589, 430, 484), (622, 590, 460, 591), (621, 520, 424, 592), (620, 593, 413, 509), (619, 594, 461, 595), (618, 474, 420, 596), (617, 597, 415, 511), (616, 598, 462, 599), (615, 513, 417, 600), (614, 601, 418, 514), (593, 461, 704, 701), (612, 509, 413, 604), (611, 605, 412, 508), (557, 648, 731, 697), (609, 507, 411, 608), (565, 641, 730, 715), (450, 547, 609, 606), (547, 396, 507, 609), (544, 610, 607, 447), (409, 505, 610, 544), (505, 450, 606, 610), (502, 611, 508, 397), (447, 607, 611, 502), (413, 593, 701, 702), (464, 618, 727, 711), (446, 543, 612, 602), (543, 398, 509, 612), (540, 613, 603, 444), (408, 501, 613, 540), (501, 446, 602, 613), (498, 614, 514, 403), (444, 603, 614, 498), (601, 614, 726, 717), (598, 615, 600, 462), (443, 539, 615, 598), (539, 402, 513, 615), (536, 616, 599, 440), (407, 497, 616, 536), (497, 443, 598, 616), (494, 617, 511, 400), (440, 599, 617, 494), (599, 462, 597, 617), (618, 596, 705, 727), (611, 607, 720, 723), (464, 294, 474, 618), (535, 619, 595, 439), (395, 506, 619, 535), (506, 410, 594, 619), (493, 620, 509, 398), (439, 595, 620, 493), (595, 461, 593, 620), (590, 621, 592, 460), (427, 523, 621, 590), (523, 380, 520, 621), (534, 622, 591, 438), (396, 481, 622, 534), (481, 427, 590, 622), (492, 623, 484, 399), (438, 591, 623, 492), (591, 460, 589, 623), (586, 624, 588, 459), (411, 507, 624, 586), (507, 396, 534, 624), (473, 625, 587, 419), (296, 465, 625, 473), (465, 411, 586, 625), (515, 626, 468, 312), (419, 587, 626, 515), (587, 459, 585, 626), (582, 627, 584, 458), (426, 480, 627, 582), (480, 395, 535, 627), (517, 628, 583, 421), (379, 522, 628, 517), (522, 426, 582, 628), (475, 629, 525, 383), (421, 583, 629, 475), (583, 458, 581, 629), (578, 630, 580, 457), (442, 538, 630, 578), (538, 407, 536, 630), (510, 631, 579, 414), (399, 496, 631, 510), (496, 442, 578, 631), (468, 632, 527, 312), (414, 579, 632, 468), (579, 457, 577, 632), (574, 633, 576, 456), (422, 518, 633, 574), (518, 404, 537, 633), (526, 634, 575, 430), (384, 476, 634, 526), (476, 422, 574, 634), (484, 635, 496, 399), (430, 575, 635, 484), (575, 456, 573, 635), (570, 636, 572, 455), (435, 531, 636, 570), (531, 386, 529, 636), (537, 637, 571, 441), (404, 489, 637, 537), (489, 435, 570, 637), (495, 638, 497, 407), (441, 571, 638, 495), (571, 455, 569, 638), (671, 601, 717, 737), (445, 542, 639, 566), (542, 408, 540, 639), (512, 640, 567, 416), (401, 500, 640, 512), (500, 445, 566, 640), (470, 641, 530, 324), (416, 567, 641, 470), (648, 559, 698, 731), (564, 642, 689, 681), (423, 519, 642, 564), (519, 405, 541, 642), (486, 432, 674, 685), (385, 477, 643, 528), (477, 423, 564, 643), (486, 644, 500, 401), (560, 647, 694, 687), (660, 560, 687, 695), (647, 499, 686, 694), (436, 532, 645, 561), (532, 383, 525, 645), (643, 564, 681, 690), (405, 490, 646, 541), (490, 436, 561, 646), (499, 647, 501, 408), (561, 645, 692, 677), (562, 660, 695, 680), (641, 567, 716, 730), (449, 546, 648, 557), (546, 409, 544, 648), (506, 649, 558, 410), (395, 504, 649, 506), (504, 449, 557, 649), (464, 650, 524, 294), (410, 558, 650, 464), (604, 671, 737, 707), (553, 651, 555, 452), (425, 521, 651, 553), (521, 406, 545, 651), (522, 652, 554, 426), (379, 479, 652, 522), (479, 425, 553, 652), (480, 653, 504, 395), (426, 554, 653, 480), (554, 452, 552, 653), (549, 654, 551, 451), (437, 533, 654, 549), (533, 380, 523, 654), (545, 655, 550, 448), (406, 491, 655, 545), (491, 437, 549, 655), (503, 656, 505, 409), (448, 550, 656, 503), (550, 451, 548, 656), (548, 657, 547, 450), (451, 551, 657, 548), (551, 427, 481, 657), (552, 658, 546, 449), (452, 555, 658, 552), (555, 448, 503, 658), (556, 659, 482, 428), (614, 603, 718, 726), (559, 447, 502, 659), (560, 660, 543, 446), (528, 643, 690, 673), (562, 429, 483, 660), (563, 661, 542, 445), (432, 528, 673, 674), (499, 661, 696, 686), (565, 662, 488, 434), (610, 606, 708, 722), (568, 444, 498, 662), (569, 663, 539, 443), (455, 572, 663, 569), (572, 433, 487, 663), (573, 664, 538, 442), (456, 576, 664, 573), (576, 441, 495, 664), (577, 665, 485, 431), (457, 580, 665, 577), (580, 440, 494, 665), (581, 666, 483, 429), (458, 584, 666, 581), (584, 439, 493, 666), (585, 667, 510, 414), (459, 588, 667, 585), (588, 438, 492, 667), (589, 668, 526, 430), (460, 592, 668, 589), (592, 424, 478, 668), (640, 566, 699, 729), (556, 650, 733, 713), (596, 420, 516, 669), (597, 670, 469, 415), (462, 600, 670, 597), (600, 417, 471, 670), (601, 671, 472, 418), (613, 602, 706, 725), (604, 413, 467, 671), (605, 672, 466, 412), (650, 558, 714, 733), (608, 411, 465, 672), (693, 677, 678, 679), (690, 681, 682, 683), (689, 675, 676, 684), (681, 689, 684, 682), (673, 690, 683, 674), (674, 683, 691, 685), (683, 682, 688, 691), (677, 692, 680, 678), (675, 693, 679, 676), (676, 679, 694, 686), (679, 678, 687, 694), (678, 680, 695, 687), (682, 684, 696, 688), (684, 676, 686, 696), (563, 644, 691, 688), (661, 563, 688, 696), (646, 561, 677, 693), (645, 562, 680, 692), (735, 715, 754, 774), (722, 708, 747, 761), (699, 728, 767, 453), (712, 702, 741, 751), (700, 735, 774, 739), (720, 722, 761, 759), (728, 700, 739, 767), (710, 711, 750, 749), (734, 713, 752, 773), (708, 721, 760, 747), (698, 734, 773, 454), (721, 709, 748, 760), (711, 727, 766, 750), (713, 733, 772, 752), (727, 705, 744, 766), (733, 714, 753, 772), (717, 726, 765, 756), (732, 697, 463, 771), (738, 719, 758, 777), (726, 718, 757, 765), (608, 672, 738, 709), (594, 410, 710, 703), (568, 662, 735, 700), (612, 604, 707, 724), (669, 467, 712, 736), (558, 649, 732, 714), (672, 605, 719, 738), (639, 568, 700, 728), (410, 464, 711, 710), (662, 565, 715, 735), (596, 669, 736, 705), (559, 659, 734, 698), (609, 608, 709, 721), (602, 612, 724, 706), (659, 556, 713, 734), (566, 639, 728, 699), (606, 609, 721, 708), (649, 557, 697, 732), (467, 413, 702, 712), (603, 613, 725, 718), (567, 640, 729, 716), (607, 610, 722, 720), (763, 746, 786, 801), (769, 755, 793, 806), (758, 762, 800, 796), (768, 453, 781, 805), (762, 759, 797, 800), (755, 768, 805, 793), (774, 754, 792, 811), (761, 747, 787, 799), (742, 766, 744, 743), (749, 750, 766, 742), (453, 767, 804, 781), (739, 774, 811, 783), (759, 761, 799, 797), (767, 739, 783, 804), (773, 752, 790, 810), (747, 760, 798, 787), (740, 775, 751, 741), (743, 744, 775, 740), (454, 773, 810, 780), (760, 748, 789, 798), (716, 729, 768, 755), (723, 720, 759, 762), (736, 712, 751, 775), (729, 699, 453, 768), (719, 723, 762, 758), (705, 736, 775, 744), (730, 716, 755, 769), (724, 707, 746, 763), (715, 730, 769, 754), (706, 724, 763, 745), (707, 737, 776, 746), (701, 704, 743, 740), (731, 698, 454, 770), (702, 701, 740, 741), (718, 725, 764, 757), (737, 717, 756, 776), (703, 710, 749, 742), (697, 731, 770, 463), (704, 703, 742, 743), (725, 706, 745, 764), (709, 738, 777, 748), (714, 732, 771, 753), (808, 778, 779, 791), (805, 781, 782, 793), (802, 784, 785, 795), (799, 787, 788, 797), (787, 798, 789, 788), (797, 788, 796, 800), (784, 801, 786, 785), (795, 785, 794, 803), (781, 804, 783, 782), (793, 782, 792, 806), (778, 807, 780, 779), (791, 779, 790, 809), (779, 780, 810, 790), (782, 783, 811, 792), (785, 786, 812, 794), (788, 789, 813, 796), (754, 769, 806, 792), (745, 763, 801, 784), (746, 776, 812, 786), (770, 454, 780, 807), (757, 764, 802, 795), (776, 756, 794, 812), (463, 770, 807, 778), (764, 745, 784, 802), (748, 777, 813, 789), (753, 771, 808, 791), (765, 757, 795, 803), (777, 758, 796, 813), (771, 463, 778, 808), (756, 765, 803, 794), (772, 753, 791, 809), (752, 772, 809, 790)])
me_torus.use_remesh_preserve_volume = False
me_torus.use_remesh_preserve_attributes = False
me_torus.use_mirror_vertex_groups = False
me_torus.update()

# ---- objects
ob_torus = bpy.data.objects.new('Torus', me_torus)
ob_lamp = bpy.data.objects.new('Lamp', light_lamp)
ob_camera = bpy.data.objects.new('Camera', cam_camera)

# ---- transforms, parenting, visibility, modifiers, constraints
ob_torus.location = (0.0, 0.0, 0.0)
ob_torus.scale = (3.392, 3.392, 3.392)
ob_torus.lineart.crease_threshold = 0.0
_m = ob_torus.modifiers.new('Mirror', 'MIRROR')
_m.merge_threshold = 0.1113
ob_lamp.location = (4.076, 1.005, 5.904)
ob_lamp.rotation_euler = (0.6503, 0.05522, 1.866)
ob_lamp.lock_rotations_4d = False
ob_lamp.empty_display_type = 'ARROWS'
ob_lamp.color = (0.0, 0.0, 0.0, 0.0)
ob_lamp.lineart.crease_threshold = 0.0
ob_camera.location = (7.481, -6.508, 5.344)
ob_camera.rotation_euler = (1.109, 0.01082, 0.8149)
ob_camera.lock_rotations_4d = False
ob_camera.empty_display_type = 'ARROWS'
ob_camera.color = (0.0, 0.0, 0.0, 0.0)
ob_camera.display_type = 'WIRE'
ob_camera.lineart.crease_threshold = 0.0

# ---- collection membership
col_collection_1.objects.link(ob_torus)
col_collection_1.objects.link(ob_lamp)
col_collection_1.objects.link(ob_camera)

# ---- scene / render settings (as saved in the file)
scene.camera = ob_camera
scene.frame_start = 1; scene.frame_end = 250; scene.frame_set(1)
scene.render.engine = 'BLENDER_EEVEE_NEXT'
scene.render.resolution_percentage = 50
scene.render.dither_intensity = 0.0
scene.cycles.use_denoising = False
scene.cycles.samples = 128
scene.cycles.sampling_pattern = 'TABULATED_SOBOL'
scene.cycles.light_sampling_threshold = 0.0
scene.cycles.use_adaptive_sampling = False
scene.cycles.use_light_tree = False
scene.cycles.blur_glossy = 0.0
scene.cycles.sample_clamp_indirect = 0.0
scene.view_settings.view_transform = 'Standard'
bpy.context.view_layer.update()
